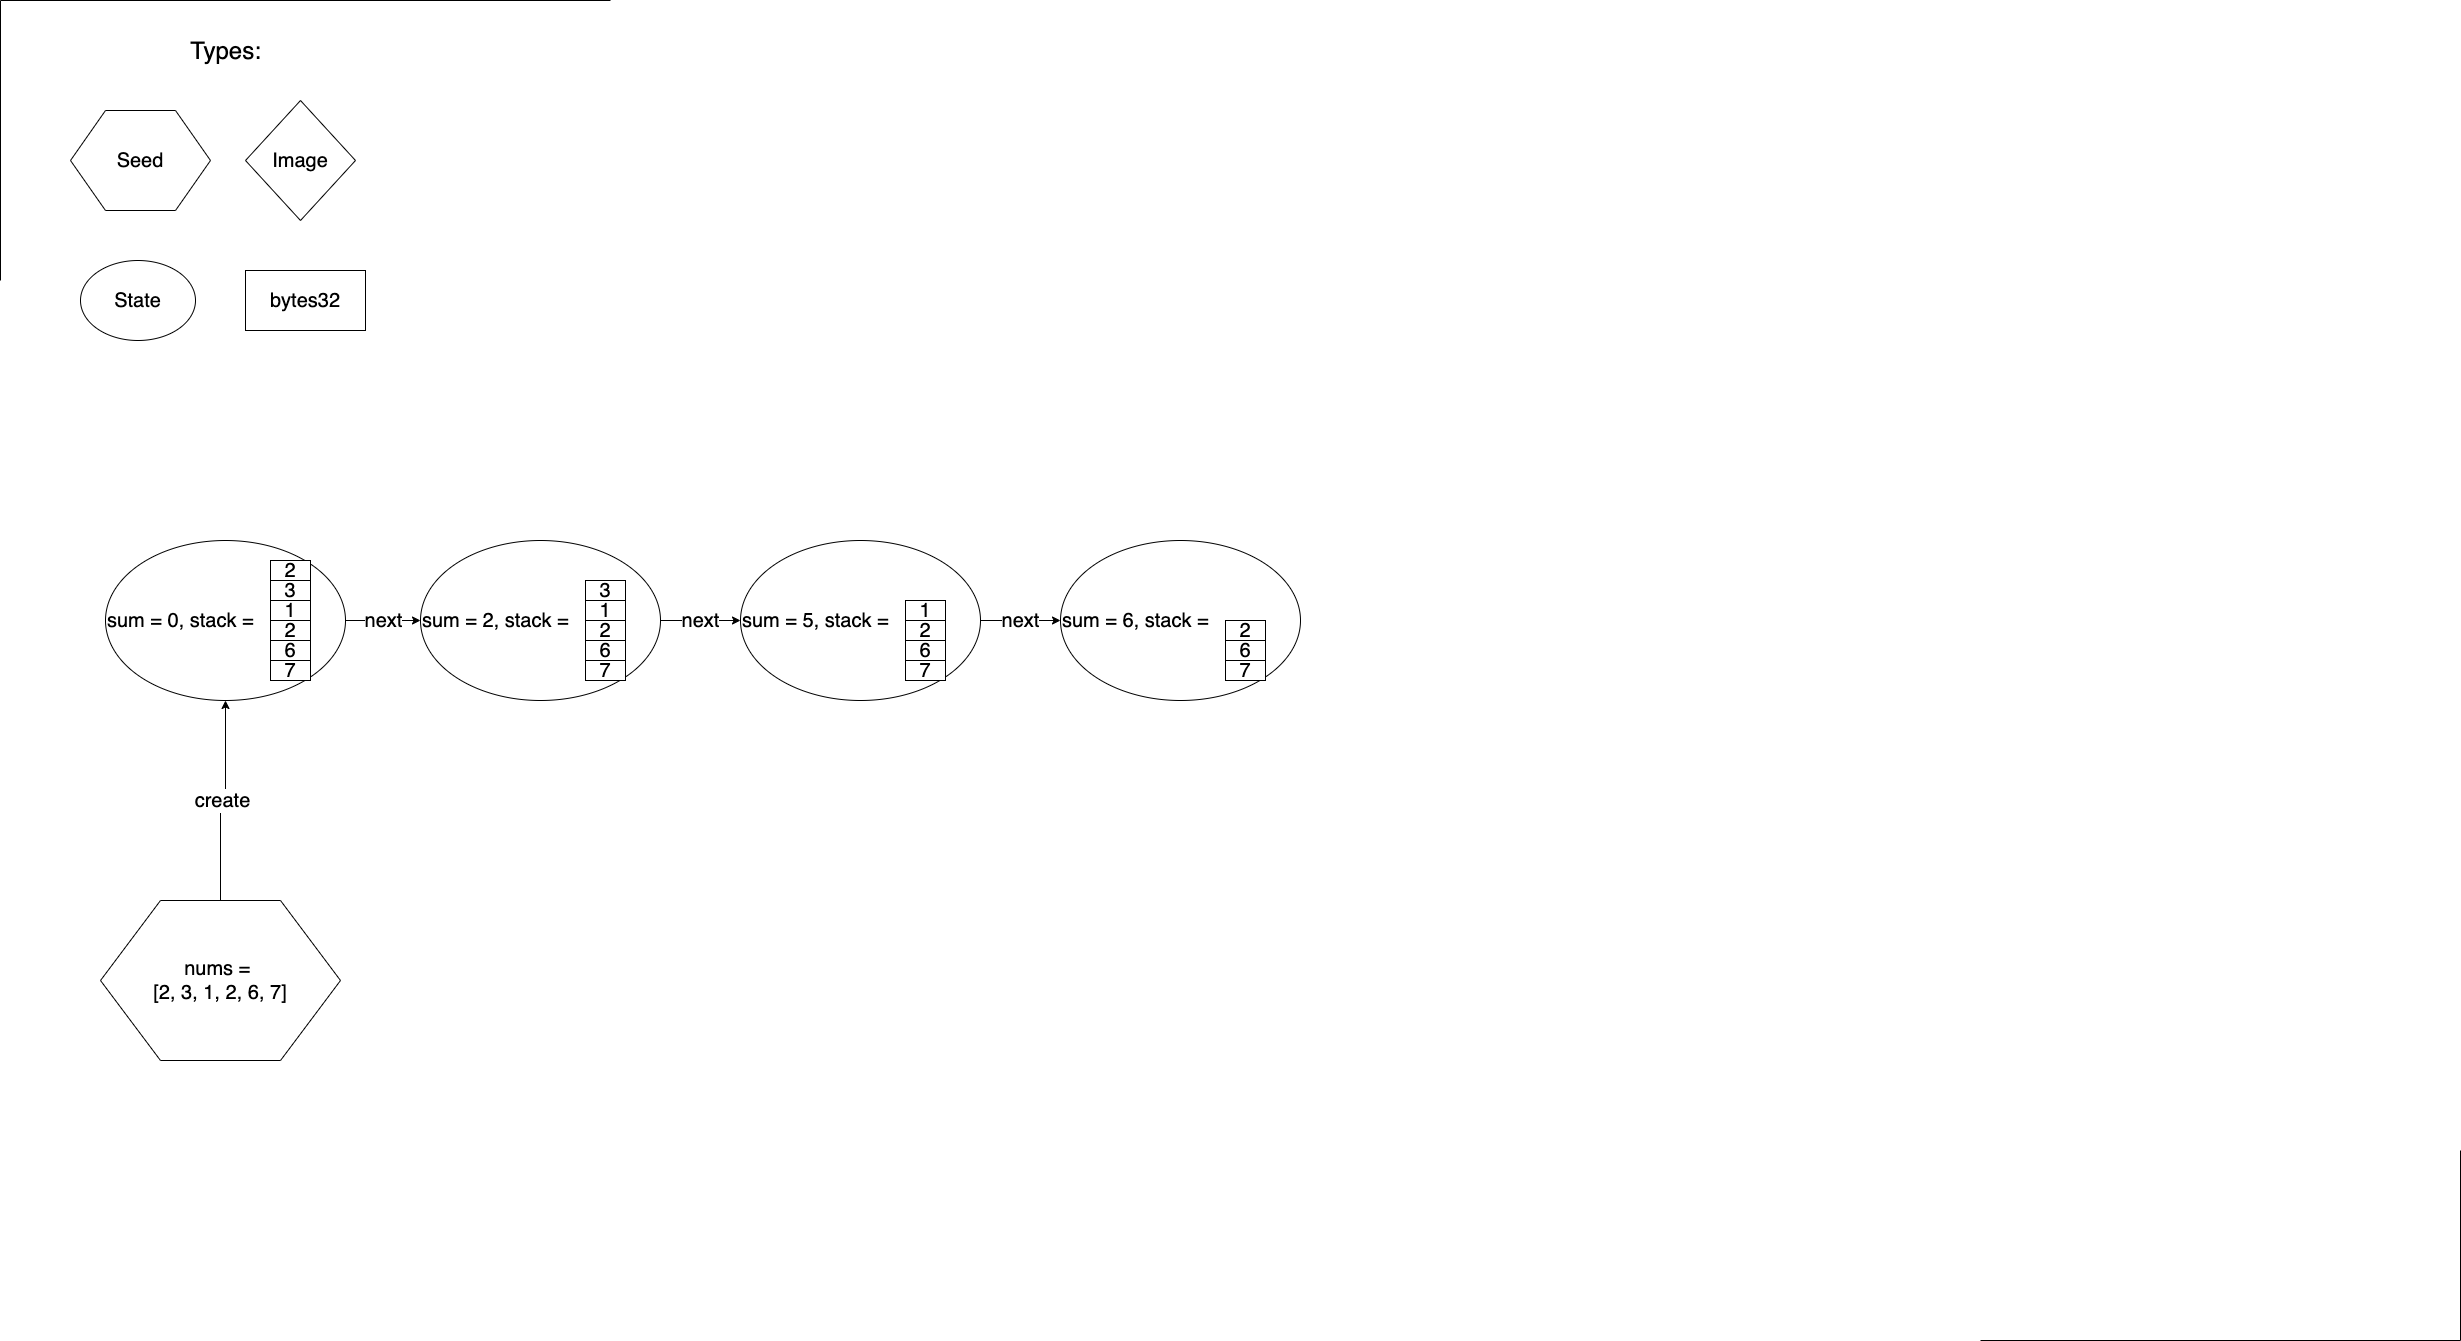

The diagram above was exported from draw.io. Its source (the exported page's mxGraphModel, read from the mxfile embedded in the PNG):
<mxGraphModel dx="7530" dy="1554" grid="1" gridSize="10" guides="0" tooltips="1" connect="1" arrows="1" fold="1" page="1" pageScale="1" pageWidth="2339" pageHeight="3300" math="0" shadow="0">
  <root>
    <mxCell id="0" />
    <mxCell id="1" parent="0" />
    <mxCell id="z1Rna4vgPrGTOxORL_xE-88" value="next" style="edgeStyle=orthogonalEdgeStyle;rounded=0;orthogonalLoop=1;jettySize=auto;html=1;exitX=1;exitY=0.5;exitDx=0;exitDy=0;entryX=0;entryY=0.5;entryDx=0;entryDy=0;fontSize=20;" parent="1" source="z1Rna4vgPrGTOxORL_xE-2" target="z1Rna4vgPrGTOxORL_xE-56" edge="1">
      <mxGeometry relative="1" as="geometry" />
    </mxCell>
    <mxCell id="z1Rna4vgPrGTOxORL_xE-2" value="&lt;font style=&quot;font-size: 20px&quot;&gt;sum = 0, stack =&amp;nbsp;&lt;/font&gt;" style="ellipse;whiteSpace=wrap;html=1;align=left;" parent="1" vertex="1">
      <mxGeometry x="-3155" y="560" width="240" height="160" as="geometry" />
    </mxCell>
    <mxCell id="z1Rna4vgPrGTOxORL_xE-3" value="&lt;font style=&quot;font-size: 20px;&quot;&gt;2&lt;/font&gt;" style="rounded=0;whiteSpace=wrap;html=1;fontSize=20;" parent="1" vertex="1">
      <mxGeometry x="-2990" y="580" width="40" height="20" as="geometry" />
    </mxCell>
    <mxCell id="z1Rna4vgPrGTOxORL_xE-4" value="&lt;font style=&quot;font-size: 20px;&quot;&gt;3&lt;/font&gt;" style="rounded=0;whiteSpace=wrap;html=1;fontSize=20;" parent="1" vertex="1">
      <mxGeometry x="-2990" y="600" width="40" height="20" as="geometry" />
    </mxCell>
    <mxCell id="z1Rna4vgPrGTOxORL_xE-5" value="&lt;font style=&quot;font-size: 20px;&quot;&gt;1&lt;/font&gt;" style="rounded=0;whiteSpace=wrap;html=1;fontSize=20;" parent="1" vertex="1">
      <mxGeometry x="-2990" y="620" width="40" height="20" as="geometry" />
    </mxCell>
    <mxCell id="z1Rna4vgPrGTOxORL_xE-6" value="&lt;font style=&quot;font-size: 20px;&quot;&gt;2&lt;/font&gt;" style="rounded=0;whiteSpace=wrap;html=1;fontSize=20;" parent="1" vertex="1">
      <mxGeometry x="-2990" y="640" width="40" height="20" as="geometry" />
    </mxCell>
    <mxCell id="z1Rna4vgPrGTOxORL_xE-7" value="&lt;font style=&quot;font-size: 20px;&quot;&gt;6&lt;/font&gt;" style="rounded=0;whiteSpace=wrap;html=1;fontSize=20;" parent="1" vertex="1">
      <mxGeometry x="-2990" y="660" width="40" height="20" as="geometry" />
    </mxCell>
    <mxCell id="z1Rna4vgPrGTOxORL_xE-8" value="&lt;font style=&quot;font-size: 20px;&quot;&gt;7&lt;/font&gt;" style="rounded=0;whiteSpace=wrap;html=1;fontSize=20;" parent="1" vertex="1">
      <mxGeometry x="-2990" y="680" width="40" height="20" as="geometry" />
    </mxCell>
    <mxCell id="z1Rna4vgPrGTOxORL_xE-10" value="&lt;font style=&quot;font-size: 20px&quot;&gt;State&lt;/font&gt;" style="ellipse;whiteSpace=wrap;html=1;" parent="1" vertex="1">
      <mxGeometry x="-3180" y="280" width="115" height="80" as="geometry" />
    </mxCell>
    <mxCell id="z1Rna4vgPrGTOxORL_xE-11" value="&lt;font style=&quot;font-size: 20px&quot;&gt;Image&lt;/font&gt;" style="rhombus;whiteSpace=wrap;html=1;" parent="1" vertex="1">
      <mxGeometry x="-3015" y="120" width="110" height="120" as="geometry" />
    </mxCell>
    <mxCell id="z1Rna4vgPrGTOxORL_xE-12" value="&lt;font style=&quot;font-size: 20px&quot;&gt;bytes32&lt;/font&gt;" style="rounded=0;whiteSpace=wrap;html=1;" parent="1" vertex="1">
      <mxGeometry x="-3015" y="290" width="120" height="60" as="geometry" />
    </mxCell>
    <mxCell id="z1Rna4vgPrGTOxORL_xE-13" value="&lt;font style=&quot;font-size: 24px&quot;&gt;Types:&lt;/font&gt;" style="text;html=1;align=center;verticalAlign=middle;resizable=0;points=[];autosize=1;" parent="1" vertex="1">
      <mxGeometry x="-3080" y="60" width="90" height="20" as="geometry" />
    </mxCell>
    <mxCell id="z1Rna4vgPrGTOxORL_xE-89" value="next" style="edgeStyle=orthogonalEdgeStyle;rounded=0;orthogonalLoop=1;jettySize=auto;html=1;exitX=1;exitY=0.5;exitDx=0;exitDy=0;entryX=0;entryY=0.5;entryDx=0;entryDy=0;fontSize=20;" parent="1" source="z1Rna4vgPrGTOxORL_xE-56" target="z1Rna4vgPrGTOxORL_xE-63" edge="1">
      <mxGeometry relative="1" as="geometry" />
    </mxCell>
    <mxCell id="z1Rna4vgPrGTOxORL_xE-56" value="&lt;font style=&quot;font-size: 20px&quot;&gt;sum = 2, stack =&amp;nbsp;&lt;/font&gt;" style="ellipse;whiteSpace=wrap;html=1;align=left;" parent="1" vertex="1">
      <mxGeometry x="-2840" y="560" width="240" height="160" as="geometry" />
    </mxCell>
    <mxCell id="z1Rna4vgPrGTOxORL_xE-58" value="&lt;font style=&quot;font-size: 20px;&quot;&gt;3&lt;/font&gt;" style="rounded=0;whiteSpace=wrap;html=1;fontSize=20;" parent="1" vertex="1">
      <mxGeometry x="-2675" y="600" width="40" height="20" as="geometry" />
    </mxCell>
    <mxCell id="z1Rna4vgPrGTOxORL_xE-59" value="&lt;font style=&quot;font-size: 20px;&quot;&gt;1&lt;/font&gt;" style="rounded=0;whiteSpace=wrap;html=1;fontSize=20;" parent="1" vertex="1">
      <mxGeometry x="-2675" y="620" width="40" height="20" as="geometry" />
    </mxCell>
    <mxCell id="z1Rna4vgPrGTOxORL_xE-60" value="&lt;font style=&quot;font-size: 20px;&quot;&gt;2&lt;/font&gt;" style="rounded=0;whiteSpace=wrap;html=1;fontSize=20;" parent="1" vertex="1">
      <mxGeometry x="-2675" y="640" width="40" height="20" as="geometry" />
    </mxCell>
    <mxCell id="z1Rna4vgPrGTOxORL_xE-61" value="&lt;font style=&quot;font-size: 20px;&quot;&gt;6&lt;/font&gt;" style="rounded=0;whiteSpace=wrap;html=1;fontSize=20;" parent="1" vertex="1">
      <mxGeometry x="-2675" y="660" width="40" height="20" as="geometry" />
    </mxCell>
    <mxCell id="z1Rna4vgPrGTOxORL_xE-62" value="&lt;font style=&quot;font-size: 20px;&quot;&gt;7&lt;/font&gt;" style="rounded=0;whiteSpace=wrap;html=1;fontSize=20;" parent="1" vertex="1">
      <mxGeometry x="-2675" y="680" width="40" height="20" as="geometry" />
    </mxCell>
    <mxCell id="z1Rna4vgPrGTOxORL_xE-90" value="next" style="edgeStyle=orthogonalEdgeStyle;rounded=0;orthogonalLoop=1;jettySize=auto;html=1;exitX=1;exitY=0.5;exitDx=0;exitDy=0;fontSize=20;" parent="1" source="z1Rna4vgPrGTOxORL_xE-63" target="z1Rna4vgPrGTOxORL_xE-69" edge="1">
      <mxGeometry relative="1" as="geometry" />
    </mxCell>
    <mxCell id="z1Rna4vgPrGTOxORL_xE-63" value="&lt;font style=&quot;font-size: 20px&quot;&gt;sum = 5, stack =&amp;nbsp;&lt;/font&gt;" style="ellipse;whiteSpace=wrap;html=1;align=left;" parent="1" vertex="1">
      <mxGeometry x="-2520" y="560" width="240" height="160" as="geometry" />
    </mxCell>
    <mxCell id="z1Rna4vgPrGTOxORL_xE-65" value="&lt;font style=&quot;font-size: 20px;&quot;&gt;1&lt;/font&gt;" style="rounded=0;whiteSpace=wrap;html=1;fontSize=20;" parent="1" vertex="1">
      <mxGeometry x="-2355" y="620" width="40" height="20" as="geometry" />
    </mxCell>
    <mxCell id="z1Rna4vgPrGTOxORL_xE-66" value="&lt;font style=&quot;font-size: 20px;&quot;&gt;2&lt;/font&gt;" style="rounded=0;whiteSpace=wrap;html=1;fontSize=20;" parent="1" vertex="1">
      <mxGeometry x="-2355" y="640" width="40" height="20" as="geometry" />
    </mxCell>
    <mxCell id="z1Rna4vgPrGTOxORL_xE-67" value="&lt;font style=&quot;font-size: 20px;&quot;&gt;6&lt;/font&gt;" style="rounded=0;whiteSpace=wrap;html=1;fontSize=20;" parent="1" vertex="1">
      <mxGeometry x="-2355" y="660" width="40" height="20" as="geometry" />
    </mxCell>
    <mxCell id="z1Rna4vgPrGTOxORL_xE-68" value="&lt;font style=&quot;font-size: 20px;&quot;&gt;7&lt;/font&gt;" style="rounded=0;whiteSpace=wrap;html=1;fontSize=20;" parent="1" vertex="1">
      <mxGeometry x="-2355" y="680" width="40" height="20" as="geometry" />
    </mxCell>
    <mxCell id="z1Rna4vgPrGTOxORL_xE-69" value="&lt;font style=&quot;font-size: 20px&quot;&gt;sum = 6, stack =&amp;nbsp;&lt;/font&gt;" style="ellipse;whiteSpace=wrap;html=1;align=left;" parent="1" vertex="1">
      <mxGeometry x="-2200" y="560" width="240" height="160" as="geometry" />
    </mxCell>
    <mxCell id="z1Rna4vgPrGTOxORL_xE-71" value="&lt;font style=&quot;font-size: 20px;&quot;&gt;2&lt;/font&gt;" style="rounded=0;whiteSpace=wrap;html=1;fontSize=20;" parent="1" vertex="1">
      <mxGeometry x="-2035" y="640" width="40" height="20" as="geometry" />
    </mxCell>
    <mxCell id="z1Rna4vgPrGTOxORL_xE-72" value="&lt;font style=&quot;font-size: 20px;&quot;&gt;6&lt;/font&gt;" style="rounded=0;whiteSpace=wrap;html=1;fontSize=20;" parent="1" vertex="1">
      <mxGeometry x="-2035" y="660" width="40" height="20" as="geometry" />
    </mxCell>
    <mxCell id="z1Rna4vgPrGTOxORL_xE-73" value="&lt;font style=&quot;font-size: 20px;&quot;&gt;7&lt;/font&gt;" style="rounded=0;whiteSpace=wrap;html=1;fontSize=20;" parent="1" vertex="1">
      <mxGeometry x="-2035" y="680" width="40" height="20" as="geometry" />
    </mxCell>
    <mxCell id="z1Rna4vgPrGTOxORL_xE-96" value="" style="shape=partialRectangle;whiteSpace=wrap;html=1;bottom=0;right=0;fillColor=none;" parent="1" vertex="1">
      <mxGeometry x="-3260" y="20" width="610" height="280" as="geometry" />
    </mxCell>
    <mxCell id="z1Rna4vgPrGTOxORL_xE-97" value="" style="shape=partialRectangle;whiteSpace=wrap;html=1;top=0;left=0;fillColor=none;" parent="1" vertex="1">
      <mxGeometry x="-1280" y="1170" width="480" height="190" as="geometry" />
    </mxCell>
    <mxCell id="z1Rna4vgPrGTOxORL_xE-108" value="Seed" style="shape=hexagon;perimeter=hexagonPerimeter2;whiteSpace=wrap;html=1;fontSize=20;" parent="1" vertex="1">
      <mxGeometry x="-3190" y="130" width="140" height="100" as="geometry" />
    </mxCell>
    <mxCell id="z1Rna4vgPrGTOxORL_xE-110" value="create" style="edgeStyle=orthogonalEdgeStyle;rounded=0;orthogonalLoop=1;jettySize=auto;html=1;exitX=0.5;exitY=0;exitDx=0;exitDy=0;entryX=0.5;entryY=1;entryDx=0;entryDy=0;fontSize=20;" parent="1" source="z1Rna4vgPrGTOxORL_xE-109" target="z1Rna4vgPrGTOxORL_xE-2" edge="1">
      <mxGeometry relative="1" as="geometry" />
    </mxCell>
    <mxCell id="z1Rna4vgPrGTOxORL_xE-109" value="&lt;span style=&quot;white-space: normal&quot;&gt;nums =&amp;nbsp;&lt;/span&gt;&lt;br style=&quot;white-space: normal&quot;&gt;&lt;span style=&quot;white-space: normal&quot;&gt;[2, 3, 1, 2, 6, 7]&lt;/span&gt;" style="shape=hexagon;perimeter=hexagonPerimeter2;whiteSpace=wrap;html=1;fontSize=20;" parent="1" vertex="1">
      <mxGeometry x="-3160" y="920" width="240" height="160" as="geometry" />
    </mxCell>
  </root>
</mxGraphModel>